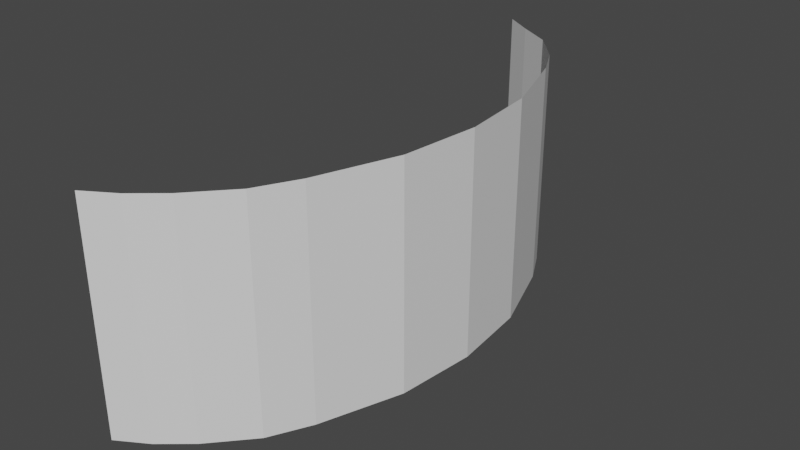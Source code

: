 # Source: FXArc.blend  (saved by Blender 3.4.6; exported with 4.5.12 LTS)
import bpy
from mathutils import Matrix  # noqa: F401  (used for matrix-valued properties, if any)

bpy.ops.wm.read_factory_settings(use_empty=True)
scene = bpy.context.scene
scene.name = 'Scene'

# ---- collections
col_collection = bpy.data.collections.new('Collection'); scene.collection.children.link(col_collection)

# ---- materials (node trees are filled in below, after node groups)
mat_screen = bpy.data.materials.new('Screen')
mat_screen.alpha_threshold = 0.0
mat_screen.use_transparent_shadow = False
mat_screen.roughness = 0.5
mat_screen.line_color = (0.0, 0.0, 0.0, 1.0)
mat_tv = bpy.data.materials.new('TV')
mat_tv.use_transparent_shadow = False
mat_broken_screen = bpy.data.materials.new('Broken Screen')
mat_broken_screen.use_transparent_shadow = False

# ---- material node trees
mat_screen.use_nodes = True; mat_screen.node_tree.nodes.clear()
_N = mat_screen.node_tree.nodes; _L = mat_screen.node_tree.links
n0 = _N.new('ShaderNodeOutputMaterial'); n0.name = 'Material Output'; n0.location = (300, 300)
n1 = _N.new('ShaderNodeBsdfPrincipled'); n1.name = 'Principled BSDF'; n1.location = (10, 300)
n1.distribution = 'GGX'
n1.subsurface_method = 'RANDOM_WALK_SKIN'
n1.inputs[3].default_value = 1.45
n1.inputs[27].default_value = (0.0, 0.0, 0.0, 1.0)
n1.inputs[28].default_value = 1.0
_L.new(n1.outputs[0], n0.inputs[0])
n0.is_active_output = True
mat_tv.use_nodes = True; mat_tv.node_tree.nodes.clear()
_N = mat_tv.node_tree.nodes; _L = mat_tv.node_tree.links
n0 = _N.new('ShaderNodeBsdfPrincipled'); n0.name = 'Principled BSDF'; n0.location = (10, 300)
n0.distribution = 'GGX'
n0.subsurface_method = 'RANDOM_WALK_SKIN'
n0.inputs[3].default_value = 1.45
n0.inputs[27].default_value = (0.0, 0.0, 0.0, 1.0)
n0.inputs[28].default_value = 1.0
n1 = _N.new('ShaderNodeOutputMaterial'); n1.name = 'Material Output'; n1.location = (300, 300)
_L.new(n0.outputs[0], n1.inputs[0])
n1.is_active_output = True
mat_broken_screen.use_nodes = True; mat_broken_screen.node_tree.nodes.clear()
_N = mat_broken_screen.node_tree.nodes; _L = mat_broken_screen.node_tree.links
n0 = _N.new('ShaderNodeBsdfPrincipled'); n0.name = 'Principled BSDF'; n0.location = (10, 300)
n0.distribution = 'GGX'
n0.subsurface_method = 'RANDOM_WALK_SKIN'
n0.inputs[3].default_value = 1.45
n0.inputs[27].default_value = (0.0, 0.0, 0.0, 1.0)
n0.inputs[28].default_value = 1.0
n1 = _N.new('ShaderNodeOutputMaterial'); n1.name = 'Material Output'; n1.location = (300, 300)
_L.new(n0.outputs[0], n1.inputs[0])
n1.is_active_output = True

# ---- world
world_world = bpy.data.worlds.new('World'); scene.world = world_world
world_world.use_nodes = True; world_world.node_tree.nodes.clear()
_N = world_world.node_tree.nodes; _L = world_world.node_tree.links
n0 = _N.new('ShaderNodeOutputWorld'); n0.name = 'World Output'; n0.location = (300, 300)
n1 = _N.new('ShaderNodeBackground'); n1.name = 'Background'; n1.location = (10, 300)
n1.inputs[0].default_value = (0.05088, 0.05088, 0.05088, 1.0)
_L.new(n1.outputs[0], n0.inputs[0])
n0.is_active_output = True
world_world.color = (0.05088, 0.05088, 0.05088)
world_world.use_sun_shadow = False
world_world.sun_shadow_jitter_overblur = 0.0

# ---- meshes
me_cube = bpy.data.meshes.new('Cube')
me_cube.from_pydata([(0.4468, -0.6247, -0.6843), (0.3654, -0.7846, -0.6843), (0.2271, -0.9386, -0.6843), (0.114, -1.034, -0.6843), (-0.002808, -1.105, -0.6843), (0.4468, -0.6247, 0.2051), (-0.002808, -1.105, 0.2051), (0.114, -1.034, 0.2051), (0.2271, -0.9386, 0.2051), (0.3654, -0.7846, 0.2051), (0.4468, 0.6496, -0.6843), (-0.002808, 1.083, -0.6843), (0.114, 1.007, -0.6843), (0.2533, 0.9241, -0.6843), (0.3732, 0.7888, -0.6843), (0.4468, 0.6496, 0.2051), (0.3732, 0.7888, 0.2051), (0.2533, 0.9241, 0.2051), (0.114, 1.007, 0.2051), (-0.002808, 1.083, 0.2051), (0.5905, 0.01246, -0.6843), (0.5905, 0.01246, 0.2051), (0.5578, -0.3061, 0.2051), (0.5578, -0.3061, -0.6843), (0.5578, 0.331, -0.6843), (0.5578, 0.331, 0.2051)], [], [(15, 10, 14, 16), (16, 14, 13, 17), (17, 13, 12, 18), (18, 12, 11, 19), (6, 4, 3, 7), (7, 3, 2, 8), (8, 2, 1, 9), (9, 1, 0, 5), (23, 22, 5, 0), (24, 25, 21, 20), (20, 21, 22, 23), (10, 15, 25, 24)])
_uv = me_cube.uv_layers.new(name='UVMap')
_uv.uv.foreach_set('vector', [0.2433, 5.96e-08, 0.2433, 1.0, 0.1863, 1.0, 0.1863, 5.96e-08, 0.1863, 5.96e-08, 0.1863, 1.0, 0.1244, 1.0, 0.1244, 5.96e-08, 0.1244, 5.96e-08, 0.1244, 1.0, 0.06168, 1.0, 0.06168, 1.192e-07, 0.06168, 1.192e-07, 0.06168, 1.0, 5.838e-05, 1.0, 5.838e-05, 1.192e-07, 0.9999, -1.192e-07, 0.9999, 1.0, 0.9401, 1.0, 0.9401, -1.192e-07, 0.9401, -1.192e-07, 0.9401, 1.0, 0.8743, 1.0, 0.8743, -5.96e-08, 0.8743, -5.96e-08, 0.8743, 1.0, 0.8055, 1.0, 0.8055, -5.96e-08, 0.8055, -5.96e-08, 0.8055, 1.0, 0.7406, 1.0, 0.7406, 0.0, 0.6143, 1.0, 0.6143, 0.0, 0.7406, 0.0, 0.7406, 1.0, 0.3696, 1.0, 0.3696, 0.0, 0.4919, 0.0, 0.4919, 1.0, 0.4919, 1.0, 0.4919, 0.0, 0.6143, 0.0, 0.6143, 1.0, 0.2433, 1.0, 0.2433, 5.96e-08, 0.3696, 0.0, 0.3696, 1.0])
me_cube.materials.append(mat_screen)
me_cube.materials.append(mat_tv)
me_cube.materials.append(mat_broken_screen)
me_cube.use_mirror_vertex_groups = False
me_cube.update()

# ---- objects
ob_cube = bpy.data.objects.new('Cube', me_cube)

# ---- transforms, parenting, visibility, modifiers, constraints
ob_cube.location = (0.0, 0.0, 0.0)
ob_cube.lock_rotations_4d = False
ob_cube.empty_display_type = 'ARROWS'
ob_cube.lineart.crease_threshold = 0.0
_vg = ob_cube.vertex_groups.new(name='Root')
_vg = ob_cube.vertex_groups.new(name='Undamaged Screen')
_vg = ob_cube.vertex_groups.new(name='Damaged Screen')
_vg = ob_cube.vertex_groups.new(name='Bone_20')
_vg = ob_cube.vertex_groups.new(name='Bone_10')
_vg = ob_cube.vertex_groups.new(name='Bone_00')
_vg = ob_cube.vertex_groups.new(name='Bone_01')
_vg = ob_cube.vertex_groups.new(name='Bone_11')
_vg = ob_cube.vertex_groups.new(name='Bone_11B')
_vg = ob_cube.vertex_groups.new(name='Bone_03')
_vg = ob_cube.vertex_groups.new(name='Bone_13')
_vg = ob_cube.vertex_groups.new(name='Bone_23')
_vg = ob_cube.vertex_groups.new(name='Bone_12')
_vg = ob_cube.vertex_groups.new(name='Bone_02')
_vg = ob_cube.vertex_groups.new(name='Bone_1')

# ---- collection membership
col_collection.objects.link(ob_cube)

# ---- scene / render settings (as saved in the file)
scene.frame_start = 1; scene.frame_end = 250; scene.frame_set(0)
scene.render.engine = 'BLENDER_EEVEE_NEXT'
scene.cycles.sampling_pattern = 'TABULATED_SOBOL'
scene.cycles.use_light_tree = False
scene.view_settings.view_transform = 'Filmic'
bpy.context.view_layer.update()

# ---- added for rendering (the .blend has no active camera and no usable light): camera, sun
cam_auto = bpy.data.cameras.new('AutoCamera')
cam_auto.lens = 50.0
cam_auto.sensor_width = 36.0
cam_auto.clip_end = 1000.0
ob_auto_camera = bpy.data.objects.new('AutoCamera', cam_auto)
scene.collection.objects.link(ob_auto_camera)
ob_auto_camera.location = (2.54708, -2.71456, 1.56302)
ob_auto_camera.rotation_euler = (1.09748, -7.21219e-08, 0.694738)
scene.camera = ob_auto_camera
light_auto_sun = bpy.data.lights.new('AutoSun', 'SUN')
light_auto_sun.energy = 3.0
light_auto_sun.angle = 0.0523599
ob_auto_sun = bpy.data.objects.new('AutoSun', light_auto_sun)
scene.collection.objects.link(ob_auto_sun)
ob_auto_sun.rotation_euler = (0.872665, 0.174533, 0.523599)
bpy.context.view_layer.update()

